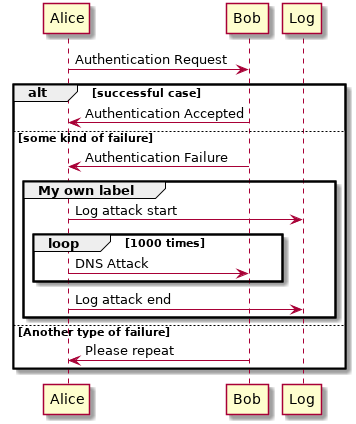

The diagram above was rendered by PlantUML. Its source (embedded in the PNG):
@startuml

Alice -> Bob : Authentication Request

alt successful case
	Bob -> Alice : Authentication Accepted
else some kind of failure
	Bob -> Alice : Authentication Failure
	group My own label
		Alice -> Log : Log attack start
		loop 1000 times
			Alice -> Bob : DNS Attack
		end
		Alice -> Log : Log attack end
	end
else Another type of failure
	Bob -> Alice : Please repeat
end

@enduml